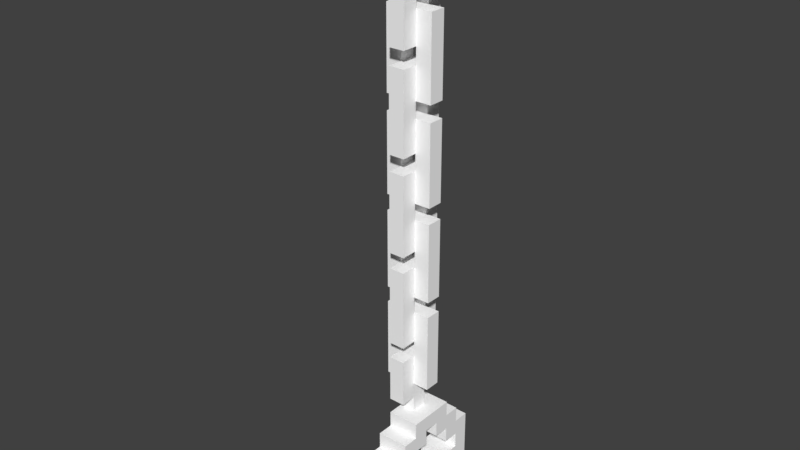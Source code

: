 # Source: Deco_IronHandCuff.blend  (saved by Blender 2.79.0; exported with 4.5.12 LTS)
import bpy
from mathutils import Matrix  # noqa: F401  (used for matrix-valued properties, if any)

bpy.ops.wm.read_factory_settings(use_empty=True)
scene = bpy.context.scene
scene.name = 'Scene'

# ---- collections
col_collection_1 = bpy.data.collections.new('Collection 1'); scene.collection.children.link(col_collection_1)

# ---- materials (node trees are filled in below, after node groups)
mat_palette = bpy.data.materials.new('palette')
mat_palette.alpha_threshold = 0.0
mat_palette.use_transparent_shadow = False
mat_palette.diffuse_color = (1.0, 1.0, 1.0, 1.0)
mat_palette.specular_color = (0.0, 0.0, 0.0)
mat_palette.roughness = 0.5
mat_palette.specular_intensity = 1.0

# ---- node groups
ng_auto_smooth = bpy.data.node_groups.new('Auto Smooth', 'GeometryNodeTree')
_s = ng_auto_smooth.interface.new_socket(name='Geometry', in_out='OUTPUT', socket_type='NodeSocketGeometry')
_s = ng_auto_smooth.interface.new_socket(name='Geometry', in_out='INPUT', socket_type='NodeSocketGeometry')
_s = ng_auto_smooth.interface.new_socket(name='Angle', in_out='INPUT', socket_type='NodeSocketFloat')
_s.subtype = 'ANGLE'
_s.min_value = 0.0
_s.max_value = 3.142
ng_auto_smooth.is_modifier = True
_N = ng_auto_smooth.nodes; _L = ng_auto_smooth.links
n0 = _N.new('NodeGroupOutput'); n0.name = 'Group Output'; n0.location = (480, -100)
n1 = _N.new('NodeGroupInput'); n1.name = 'Group Input'; n1.location = (-420, -300)
n2 = _N.new('NodeGroupInput'); n2.name = 'Group Input.001'; n2.location = (-60, -100)
n3 = _N.new('GeometryNodeSetShadeSmooth'); n3.name = 'Set Shade Smooth'; n3.location = (120, -100)
n3.domain = 'EDGE'
n4 = _N.new('GeometryNodeSetShadeSmooth'); n4.name = 'Set Shade Smooth.001'; n4.location = (300, -100)
n5 = _N.new('GeometryNodeInputMeshEdgeAngle'); n5.name = 'Edge Angle'; n5.location = (-420, -220)
n6 = _N.new('GeometryNodeInputEdgeSmooth'); n6.name = 'Is Edge Smooth'; n6.location = (-60, -160)
n7 = _N.new('GeometryNodeInputShadeSmooth'); n7.name = 'Is Face Smooth'; n7.location = (-240, -340)
n8 = _N.new('FunctionNodeBooleanMath'); n8.name = 'Boolean Math'; n8.location = (-60, -220)
n9 = _N.new('FunctionNodeCompare'); n9.name = 'Compare'; n9.location = (-240, -180)
n9.operation = 'LESS_EQUAL'
_L.new(n5.outputs[0], n9.inputs[0])
_L.new(n4.outputs[0], n0.inputs[0])
_L.new(n1.outputs[1], n9.inputs[1])
_L.new(n9.outputs[0], n8.inputs[0])
_L.new(n7.outputs[0], n8.inputs[1])
_L.new(n2.outputs[0], n3.inputs[0])
_L.new(n6.outputs[0], n3.inputs[1])
_L.new(n3.outputs[0], n4.inputs[0])
_L.new(n8.outputs[0], n3.inputs[2])
n0.is_active_output = True

# ---- material node trees

# ---- world
world_world = bpy.data.worlds.new('World'); scene.world = world_world
world_world.color = (0.05088, 0.05088, 0.05088)
world_world.use_sun_shadow = False
world_world.sun_shadow_jitter_overblur = 0.0
world_world.cycles.sampling_method = 'MANUAL'

# ---- meshes
me_deco_ironhandcuffs = bpy.data.meshes.new('Deco_IronHandcuffs')
me_deco_ironhandcuffs.from_pydata([(-0.4, 3.7, 0.1469), (-0.4, 3.6, 0.04695), (-0.4, 3.6, 0.1469), (-0.4, 3.7, 0.04695), (-0.4, 3.7, -0.05305), (-0.4, 3.6, -0.1531), (-0.4, 3.6, -0.05305), (-0.4, 3.7, -0.1531), (-0.2, 1.4, 0.04695), (-0.2, 0.9, -0.05305), (-0.2, 0.9, 0.04695), (-0.2, 1.4, -0.05305), (-0.2, 2.0, 0.04695), (-0.2, 1.5, -0.05305), (-0.2, 1.5, 0.04695), (-0.2, 2.0, -0.05305), (-0.2, 2.6, 0.04695), (-0.2, 2.1, -0.05305), (-0.2, 2.1, 0.04695), (-0.2, 2.6, -0.05305), (-0.2, 3.2, 0.04695), (-0.2, 2.7, -0.05305), (-0.2, 2.7, 0.04695), (-0.2, 3.2, -0.05305), (-0.2, 3.6, 0.04695), (-0.2, 3.3, -0.05305), (-0.2, 3.3, 0.04695), (-0.2, 3.6, -0.05305), (-0.2, 3.7, 0.04695), (-0.2, 3.7, -0.05305), (-0.2, 3.8, 0.04695), (-0.2, 3.8, -0.05305), (-0.1, 0.1, 0.1469), (-0.1, 7.649e-09, 0.04695), (-0.1, 7.649e-09, 0.1469), (-0.1, 0.1, -0.1531), (-0.1, 7.649e-09, -0.1531), (-0.1, 7.649e-09, -0.05305), (-0.1, 0.2, 0.2469), (-0.1, 0.1, 0.2469), (-0.1, 0.2, 0.1469), (-0.1, 0.2, 0.04695), (-0.1, 0.2, -0.05305), (-0.1, 0.1, -0.2531), (-0.1, 0.2, -0.1531), (-0.1, 0.2, -0.2531), (-0.1, 0.3, 0.2469), (-0.1, 0.2, 0.3469), (-0.1, 0.3, 0.1469), (-0.1, 0.3, -0.1531), (-0.1, 0.2, -0.3531), (-0.1, 0.3, -0.2531), (-0.1, 0.4, 0.2469), (-0.1, 0.4, -0.2531), (-0.1, 0.5, 0.3469), (-0.1, 0.4, 0.1469), (-0.1, 0.5, 0.2469), (-0.1, 0.5, 0.1469), (-0.1, 0.5, -0.1531), (-0.1, 0.4, -0.1531), (-0.1, 0.5, -0.2531), (-0.1, 0.5, -0.3531), (-0.1, 0.6, 0.2469), (-0.1, 0.5, 0.04695), (-0.1, 0.6, 0.1469), (-0.1, 0.6, 0.04695), (-0.1, 0.6, -0.05305), (-0.1, 0.5, -0.05305), (-0.1, 0.6, -0.1531), (-0.1, 0.6, -0.2531), (-0.1, 0.7, 0.1469), (-0.1, 0.7, 0.04695), (-0.1, 0.7, -0.05305), (-0.1, 0.7, -0.1531), (-0.1, 0.8, 0.04695), (-0.1, 0.8, -0.05305), (-0.1, 0.9, 0.04695), (-0.1, 0.8, 0.1469), (-0.1, 0.8, -0.1531), (-0.1, 0.9, -0.05305), (-0.1, 1.1, 0.1469), (-0.1, 1.1, 0.04695), (-0.1, 1.1, -0.05305), (-0.1, 1.1, -0.1531), (-0.1, 1.4, 0.04695), (-0.1, 1.2, 0.04695), (-0.1, 1.2, 0.1469), (-0.1, 1.4, -0.05305), (-0.1, 1.2, -0.1531), (-0.1, 1.2, -0.05305), (-0.1, 1.5, 0.04695), (-0.1, 1.5, -0.05305), (-0.1, 1.7, 0.1469), (-0.1, 1.7, 0.04695), (-0.1, 1.7, -0.05305), (-0.1, 1.7, -0.1531), (-0.1, 2.0, 0.04695), (-0.1, 1.8, 0.04695), (-0.1, 1.8, 0.1469), (-0.1, 2.0, -0.05305), (-0.1, 1.8, -0.1531), (-0.1, 1.8, -0.05305), (-0.1, 2.1, 0.04695), (-0.1, 2.1, -0.05305), (-0.1, 2.3, 0.1469), (-0.1, 2.3, 0.04695), (-0.1, 2.3, -0.05305), (-0.1, 2.3, -0.1531), (-0.1, 2.6, 0.04695), (-0.1, 2.4, 0.04695), (-0.1, 2.4, 0.1469), (-0.1, 2.6, -0.05305), (-0.1, 2.4, -0.1531), (-0.1, 2.4, -0.05305), (-0.1, 2.7, 0.04695), (-0.1, 2.7, -0.05305), (-0.1, 2.9, 0.1469), (-0.1, 2.9, 0.04695), (-0.1, 2.9, -0.05305), (-0.1, 2.9, -0.1531), (-0.1, 3.2, 0.04695), (-0.1, 3.0, 0.04695), (-0.1, 3.0, 0.1469), (-0.1, 3.2, -0.05305), (-0.1, 3.0, -0.1531), (-0.1, 3.0, -0.05305), (-0.1, 3.3, 0.04695), (-0.1, 3.3, -0.05305), (-0.1, 3.5, 0.1469), (-0.1, 3.5, 0.04695), (-0.1, 3.5, -0.05305), (-0.1, 3.5, -0.1531), (0.0, 1.2, 0.04695), (0.0, 1.1, -0.05305), (0.0, 1.1, 0.04695), (0.0, 1.2, -0.05305), (0.0, 1.8, 0.04695), (0.0, 1.7, -0.05305), (0.0, 1.7, 0.04695), (0.0, 1.8, -0.05305), (0.0, 2.4, 0.04695), (0.0, 2.3, -0.05305), (0.0, 2.3, 0.04695), (0.0, 2.4, -0.05305), (0.0, 3.0, 0.04695), (0.0, 2.9, -0.05305), (0.0, 2.9, 0.04695), (0.0, 3.0, -0.05305), (0.0, 3.6, 0.04695), (0.0, 3.5, -0.05305), (0.0, 3.5, 0.04695), (0.0, 3.6, -0.05305), (-0.1, 3.6, 0.04695), (-0.1, 3.6, -0.05305), (0.0, 0.7, 0.04695), (0.0, 0.7, -0.05305), (0.0, 0.8, 0.04695), (0.0, 0.8, -0.05305), (0.0, 0.8, 0.1469), (0.0, 0.9, 0.04695), (0.0, 0.8, -0.1531), (0.0, 0.9, -0.05305), (0.0, 1.1, 0.1469), (0.0, 1.1, -0.1531), (0.0, 1.2, 0.1469), (0.0, 1.4, 0.04695), (0.0, 1.2, -0.1531), (0.0, 1.4, -0.05305), (0.0, 1.5, 0.04695), (0.0, 1.5, -0.05305), (0.0, 1.7, 0.1469), (0.0, 1.7, -0.1531), (0.0, 1.8, 0.1469), (0.0, 2.0, 0.04695), (0.0, 1.8, -0.1531), (0.0, 2.0, -0.05305), (0.0, 2.1, 0.04695), (0.0, 2.1, -0.05305), (0.0, 2.3, 0.1469), (0.0, 2.3, -0.1531), (0.0, 2.4, 0.1469), (0.0, 2.6, 0.04695), (0.0, 2.4, -0.1531), (0.0, 2.6, -0.05305), (0.0, 2.7, 0.04695), (0.0, 2.7, -0.05305), (0.0, 2.9, 0.1469), (0.0, 2.9, -0.1531), (0.0, 3.0, 0.1469), (0.0, 3.2, 0.04695), (0.0, 3.0, -0.1531), (0.0, 3.2, -0.05305), (0.0, 3.3, 0.04695), (0.0, 3.3, -0.05305), (0.0, 3.5, 0.1469), (0.0, 3.5, -0.1531), (0.0, 3.6, 0.1469), (0.0, 3.7, 0.1469), (0.0, 3.7, 0.04695), (0.0, 3.6, -0.1531), (0.0, 3.7, -0.05305), (0.0, 3.7, -0.1531), (0.1, 7.649e-09, 0.1469), (0.1, 7.649e-09, 0.04695), (0.1, 0.1, 0.1469), (0.1, 7.649e-09, -0.05305), (0.1, 7.649e-09, -0.1531), (0.1, 0.1, -0.1531), (0.1, 0.1, 0.2469), (0.1, 0.2, 0.2469), (0.1, 0.2, 0.1469), (0.1, 0.2, 0.04695), (0.1, 0.1, -0.2531), (0.1, 0.2, -0.05305), (0.1, 0.2, -0.1531), (0.1, 0.2, -0.2531), (0.1, 0.2, 0.3469), (0.1, 0.3, 0.2469), (0.1, 0.3, 0.1469), (0.1, 0.2, -0.3531), (0.1, 0.3, -0.1531), (0.1, 0.3, -0.2531), (0.1, 0.4, 0.2469), (0.1, 0.4, -0.2531), (0.1, 0.4, 0.1469), (0.1, 0.5, 0.3469), (0.1, 0.5, 0.2469), (0.1, 0.5, 0.1469), (0.1, 0.4, -0.1531), (0.1, 0.5, -0.1531), (0.1, 0.5, -0.2531), (0.1, 0.5, -0.3531), (0.1, 0.5, 0.04695), (0.1, 0.6, 0.2469), (0.1, 0.6, 0.1469), (0.1, 0.6, 0.04695), (0.1, 0.5, -0.05305), (0.1, 0.6, -0.05305), (0.1, 0.6, -0.1531), (0.1, 0.6, -0.2531), (0.1, 0.7, 0.1469), (0.1, 0.7, -0.1531), (0.1, 0.9, 0.04695), (0.1, 0.9, -0.05305), (0.1, 1.4, 0.04695), (0.1, 1.4, -0.05305), (0.1, 1.5, 0.04695), (0.1, 1.5, -0.05305), (0.1, 2.0, 0.04695), (0.1, 2.0, -0.05305), (0.1, 2.1, 0.04695), (0.1, 2.1, -0.05305), (0.1, 2.6, 0.04695), (0.1, 2.6, -0.05305), (0.1, 2.7, 0.04695), (0.1, 2.7, -0.05305), (0.1, 3.2, 0.04695), (0.1, 3.2, -0.05305), (0.1, 3.3, 0.04695), (0.1, 3.3, -0.05305), (0.1, 3.8, 0.04695), (0.1, 3.8, -0.05305)], [], [(0, 1, 2), (3, 1, 0), (4, 5, 6), (7, 5, 4), (8, 9, 10), (11, 9, 8), (12, 13, 14), (15, 13, 12), (16, 17, 18), (19, 17, 16), (20, 21, 22), (23, 21, 20), (24, 25, 26), (27, 25, 24), (28, 27, 24), (29, 27, 28), (30, 29, 28), (31, 29, 30), (32, 33, 34), (35, 36, 37), (38, 32, 39), (40, 33, 32), (40, 32, 38), (41, 33, 40), (42, 43, 35), (42, 35, 37), (44, 43, 42), (45, 43, 44), (46, 38, 47), (46, 40, 38), (48, 40, 46), (49, 50, 45), (49, 45, 44), (51, 50, 49), (52, 46, 47), (53, 50, 51), (54, 55, 52), (54, 52, 47), (56, 55, 54), (57, 55, 56), (58, 53, 59), (60, 50, 53), (60, 53, 58), (61, 50, 60), (62, 63, 57), (62, 57, 56), (64, 63, 62), (65, 63, 64), (66, 58, 67), (66, 60, 58), (68, 60, 66), (69, 60, 68), (70, 65, 64), (70, 68, 66), (70, 66, 65), (71, 68, 70), (72, 68, 71), (73, 68, 72), (74, 72, 71), (75, 72, 74), (76, 74, 77), (76, 78, 75), (76, 75, 74), (79, 78, 76), (80, 76, 77), (81, 76, 80), (82, 78, 79), (83, 78, 82), (84, 85, 86), (87, 88, 89), (90, 84, 86), (91, 88, 87), (92, 90, 86), (93, 90, 92), (94, 88, 91), (95, 88, 94), (96, 97, 98), (99, 100, 101), (102, 96, 98), (103, 100, 99), (104, 102, 98), (105, 102, 104), (106, 100, 103), (107, 100, 106), (108, 109, 110), (111, 112, 113), (114, 108, 110), (115, 112, 111), (116, 114, 110), (117, 114, 116), (118, 112, 115), (119, 112, 118), (120, 121, 122), (123, 124, 125), (126, 120, 122), (127, 124, 123), (128, 126, 122), (129, 126, 128), (130, 124, 127), (131, 124, 130), (132, 133, 134), (135, 133, 132), (136, 137, 138), (139, 137, 136), (140, 141, 142), (143, 141, 140), (144, 145, 146), (147, 145, 144), (148, 149, 150), (151, 149, 148), (81, 82, 85), (85, 82, 89), (93, 94, 97), (97, 94, 101), (105, 106, 109), (109, 106, 113), (117, 118, 121), (121, 118, 125), (129, 130, 152), (152, 130, 153), (154, 155, 156), (156, 155, 157), (158, 156, 159), (157, 160, 159), (156, 157, 159), (159, 160, 161), (158, 159, 162), (162, 159, 134), (161, 160, 133), (133, 160, 163), (164, 132, 165), (135, 166, 167), (164, 165, 168), (167, 166, 169), (164, 168, 170), (170, 168, 138), (169, 166, 137), (137, 166, 171), (172, 136, 173), (139, 174, 175), (172, 173, 176), (175, 174, 177), (172, 176, 178), (178, 176, 142), (177, 174, 141), (141, 174, 179), (180, 140, 181), (143, 182, 183), (180, 181, 184), (183, 182, 185), (180, 184, 186), (186, 184, 146), (185, 182, 145), (145, 182, 187), (188, 144, 189), (147, 190, 191), (188, 189, 192), (191, 190, 193), (188, 192, 194), (194, 192, 150), (193, 190, 149), (149, 190, 195), (196, 148, 197), (197, 148, 198), (151, 199, 200), (200, 199, 201), (202, 203, 204), (205, 206, 207), (208, 204, 209), (204, 203, 210), (209, 204, 210), (210, 203, 211), (207, 212, 213), (205, 207, 213), (213, 212, 214), (214, 212, 215), (216, 209, 217), (209, 210, 217), (217, 210, 218), (215, 219, 220), (214, 215, 220), (220, 219, 221), (216, 217, 222), (221, 219, 223), (222, 224, 225), (216, 222, 225), (225, 224, 226), (226, 224, 227), (228, 223, 229), (223, 219, 230), (229, 223, 230), (230, 219, 231), (227, 232, 233), (226, 227, 233), (233, 232, 234), (234, 232, 235), (236, 229, 237), (229, 230, 237), (237, 230, 238), (238, 230, 239), (234, 235, 240), (237, 238, 240), (235, 237, 240), (240, 238, 241), (242, 243, 244), (244, 243, 245), (246, 247, 248), (248, 247, 249), (250, 251, 252), (252, 251, 253), (254, 255, 256), (256, 255, 257), (258, 259, 260), (260, 259, 261), (216, 54, 47), (225, 54, 216), (208, 38, 39), (209, 38, 208), (226, 62, 56), (233, 62, 226), (158, 80, 77), (162, 80, 158), (164, 92, 86), (170, 92, 164), (172, 104, 98), (178, 104, 172), (180, 116, 110), (186, 116, 180), (188, 128, 122), (194, 128, 188), (196, 0, 2), (197, 0, 196), (202, 32, 34), (204, 32, 202), (234, 70, 64), (240, 70, 234), (76, 8, 10), (81, 8, 76), (85, 8, 81), (84, 8, 85), (90, 12, 14), (93, 12, 90), (97, 12, 93), (96, 12, 97), (102, 16, 18), (105, 16, 102), (109, 16, 105), (108, 16, 109), (114, 20, 22), (117, 20, 114), (121, 20, 117), (120, 20, 121), (126, 24, 26), (129, 24, 126), (152, 24, 129), (154, 74, 71), (156, 74, 154), (198, 30, 28), (242, 134, 159), (242, 132, 134), (242, 165, 132), (244, 165, 242), (246, 138, 168), (246, 136, 138), (246, 173, 136), (248, 173, 246), (250, 142, 176), (250, 140, 142), (250, 181, 140), (252, 181, 250), (254, 189, 144), (254, 144, 146), (254, 146, 184), (256, 189, 254), (258, 148, 150), (258, 150, 192), (258, 198, 148), (260, 30, 198), (260, 198, 258), (27, 4, 6), (29, 4, 27), (167, 91, 87), (169, 91, 167), (175, 103, 99), (177, 103, 175), (183, 115, 111), (185, 115, 183), (191, 127, 123), (193, 127, 191), (205, 42, 37), (213, 42, 205), (236, 66, 67), (237, 66, 236), (214, 49, 44), (220, 49, 214), (228, 58, 59), (229, 58, 228), (221, 53, 51), (223, 53, 221), (46, 52, 217), (217, 52, 222), (40, 48, 210), (210, 48, 218), (55, 57, 224), (224, 57, 227), (1, 3, 24), (24, 3, 28), (84, 90, 165), (165, 90, 168), (96, 102, 173), (173, 102, 176), (108, 114, 181), (181, 114, 184), (120, 126, 189), (189, 126, 192), (33, 41, 203), (203, 41, 211), (63, 65, 232), (232, 65, 235), (9, 11, 79), (79, 11, 82), (82, 11, 89), (89, 11, 87), (13, 15, 91), (91, 15, 94), (94, 15, 101), (101, 15, 99), (17, 19, 103), (103, 19, 106), (106, 19, 113), (113, 19, 111), (21, 23, 115), (115, 23, 118), (118, 23, 125), (125, 23, 123), (25, 27, 127), (127, 27, 130), (130, 27, 153), (72, 75, 155), (155, 75, 157), (29, 31, 200), (161, 133, 243), (133, 135, 243), (135, 167, 243), (243, 167, 245), (169, 137, 247), (137, 139, 247), (139, 175, 247), (247, 175, 249), (177, 141, 251), (141, 143, 251), (143, 183, 251), (251, 183, 253), (147, 191, 255), (145, 147, 255), (185, 145, 255), (255, 191, 257), (149, 151, 259), (193, 149, 259), (151, 200, 259), (200, 31, 261), (259, 200, 261), (78, 83, 160), (160, 83, 163), (88, 95, 166), (166, 95, 171), (100, 107, 174), (174, 107, 179), (112, 119, 182), (182, 119, 187), (124, 131, 190), (190, 131, 195), (5, 7, 199), (199, 7, 201), (36, 35, 206), (206, 35, 207), (68, 73, 238), (238, 73, 241), (43, 45, 212), (212, 45, 215), (60, 69, 230), (230, 69, 239), (50, 61, 219), (219, 61, 231), (33, 202, 34), (203, 202, 33), (36, 205, 37), (206, 205, 36), (32, 208, 39), (204, 208, 32), (43, 207, 35), (212, 207, 43), (38, 216, 47), (209, 216, 38), (50, 215, 45), (219, 215, 50), (55, 222, 52), (224, 222, 55), (53, 228, 59), (223, 228, 53), (63, 227, 57), (232, 227, 63), (58, 236, 67), (229, 236, 58), (66, 235, 65), (237, 235, 66), (74, 158, 77), (156, 158, 74), (78, 157, 75), (160, 157, 78), (9, 76, 10), (79, 76, 9), (161, 242, 159), (243, 242, 161), (85, 164, 86), (132, 164, 85), (89, 132, 85), (135, 132, 89), (88, 135, 89), (166, 135, 88), (13, 90, 14), (13, 246, 168), (13, 168, 90), (91, 246, 13), (169, 246, 91), (247, 246, 169), (97, 172, 98), (136, 172, 97), (101, 136, 97), (139, 136, 101), (100, 139, 101), (174, 139, 100), (17, 102, 18), (17, 250, 176), (17, 176, 102), (103, 250, 17), (177, 250, 103), (251, 250, 177), (109, 180, 110), (140, 180, 109), (113, 140, 109), (143, 140, 113), (112, 143, 113), (182, 143, 112), (21, 114, 22), (21, 254, 184), (21, 184, 114), (115, 254, 21), (185, 254, 115), (255, 254, 185), (121, 188, 122), (144, 188, 121), (125, 144, 121), (147, 144, 125), (124, 147, 125), (190, 147, 124), (25, 126, 26), (25, 258, 192), (25, 192, 126), (127, 258, 25), (193, 258, 127), (259, 258, 193), (1, 196, 2), (24, 196, 1), (152, 196, 24), (148, 196, 152), (153, 148, 152), (151, 148, 153), (5, 27, 6), (5, 153, 27), (5, 151, 153), (199, 151, 5), (40, 210, 41), (41, 210, 211), (42, 213, 44), (44, 213, 214), (46, 217, 48), (48, 217, 218), (49, 220, 51), (51, 220, 221), (54, 225, 56), (56, 225, 226), (60, 230, 61), (61, 230, 231), (62, 233, 64), (64, 233, 234), (68, 238, 69), (69, 238, 239), (70, 240, 71), (71, 240, 154), (154, 240, 155), (72, 155, 73), (155, 240, 241), (73, 155, 241), (80, 162, 81), (81, 162, 134), (81, 134, 82), (82, 134, 133), (82, 133, 83), (83, 133, 163), (8, 84, 11), (165, 244, 11), (84, 165, 11), (11, 244, 87), (87, 244, 167), (167, 244, 245), (92, 170, 93), (93, 170, 138), (93, 138, 94), (94, 138, 137), (94, 137, 95), (95, 137, 171), (12, 96, 15), (173, 248, 15), (96, 173, 15), (15, 248, 99), (99, 248, 175), (175, 248, 249), (104, 178, 105), (105, 178, 142), (105, 142, 106), (106, 142, 141), (106, 141, 107), (107, 141, 179), (16, 108, 19), (181, 252, 19), (108, 181, 19), (19, 252, 111), (111, 252, 183), (183, 252, 253), (116, 186, 117), (117, 186, 146), (117, 146, 118), (118, 146, 145), (118, 145, 119), (119, 145, 187), (20, 120, 23), (189, 256, 23), (120, 189, 23), (23, 256, 123), (123, 256, 191), (191, 256, 257), (128, 194, 129), (129, 194, 150), (129, 150, 130), (130, 150, 149), (130, 149, 131), (131, 149, 195), (0, 197, 3), (3, 197, 28), (28, 197, 198), (4, 29, 7), (29, 200, 7), (7, 200, 201), (30, 260, 31), (31, 260, 261)])
me_deco_ironhandcuffs.polygons.foreach_set('use_smooth', [True] * 556)
_uv = me_deco_ironhandcuffs.uv_layers.new(name='UVMap')
_uv.uv.foreach_set('vector', [0.8965, 0.5, 0.8965, 0.5, 0.8965, 0.5, 0.8965, 0.5, 0.8965, 0.5, 0.8965, 0.5, 0.8965, 0.5, 0.8965, 0.5, 0.8965, 0.5, 0.8965, 0.5, 0.8965, 0.5, 0.8965, 0.5, 0.8887, 0.5, 0.8887, 0.5, 0.8887, 0.5, 0.8887, 0.5, 0.8887, 0.5, 0.8887, 0.5, 0.8887, 0.5, 0.8887, 0.5, 0.8887, 0.5, 0.8887, 0.5, 0.8887, 0.5, 0.8887, 0.5, 0.8887, 0.5, 0.8887, 0.5, 0.8887, 0.5, 0.8887, 0.5, 0.8887, 0.5, 0.8887, 0.5, 0.8887, 0.5, 0.8887, 0.5, 0.8887, 0.5, 0.8887, 0.5, 0.8887, 0.5, 0.8887, 0.5, 0.8887, 0.5, 0.8887, 0.5, 0.8887, 0.5, 0.8887, 0.5, 0.8887, 0.5, 0.8887, 0.5, 0.8887, 0.5, 0.8887, 0.5, 0.8887, 0.5, 0.8887, 0.5, 0.8887, 0.5, 0.8887, 0.5, 0.8887, 0.5, 0.8887, 0.5, 0.8887, 0.5, 0.8887, 0.5, 0.8887, 0.5, 0.8887, 0.5, 0.9316, 0.5, 0.9316, 0.5, 0.9316, 0.5, 0.9316, 0.5, 0.9316, 0.5, 0.9316, 0.5, 0.9316, 0.5, 0.9316, 0.5, 0.9316, 0.5, 0.9316, 0.5, 0.9316, 0.5, 0.9316, 0.5, 0.9316, 0.5, 0.9316, 0.5, 0.9316, 0.5, 0.9316, 0.5, 0.9316, 0.5, 0.9316, 0.5, 0.9316, 0.5, 0.9316, 0.5, 0.9316, 0.5, 0.9316, 0.5, 0.9316, 0.5, 0.9316, 0.5, 0.9316, 0.5, 0.9316, 0.5, 0.9316, 0.5, 0.9316, 0.5, 0.9316, 0.5, 0.9316, 0.5, 0.9316, 0.5, 0.9316, 0.5, 0.9316, 0.5, 0.9316, 0.5, 0.9316, 0.5, 0.9316, 0.5, 0.9316, 0.5, 0.9316, 0.5, 0.9316, 0.5, 0.9316, 0.5, 0.9316, 0.5, 0.9316, 0.5, 0.9316, 0.5, 0.9316, 0.5, 0.9316, 0.5, 0.9316, 0.5, 0.9316, 0.5, 0.9316, 0.5, 0.9316, 0.5, 0.9316, 0.5, 0.9316, 0.5, 0.9316, 0.5, 0.9316, 0.5, 0.9316, 0.5, 0.9316, 0.5, 0.9316, 0.5, 0.9316, 0.5, 0.9316, 0.5, 0.9316, 0.5, 0.9316, 0.5, 0.9316, 0.5, 0.9316, 0.5, 0.9316, 0.5, 0.9316, 0.5, 0.9316, 0.5, 0.9316, 0.5, 0.9316, 0.5, 0.9316, 0.5, 0.9316, 0.5, 0.9316, 0.5, 0.9316, 0.5, 0.9316, 0.5, 0.9316, 0.5, 0.9316, 0.5, 0.9316, 0.5, 0.9316, 0.5, 0.9316, 0.5, 0.9316, 0.5, 0.9316, 0.5, 0.9316, 0.5, 0.9316, 0.5, 0.9316, 0.5, 0.9316, 0.5, 0.9316, 0.5, 0.9316, 0.5, 0.9316, 0.5, 0.9316, 0.5, 0.9316, 0.5, 0.9316, 0.5, 0.9316, 0.5, 0.9316, 0.5, 0.9316, 0.5, 0.9316, 0.5, 0.9316, 0.5, 0.9316, 0.5, 0.9316, 0.5, 0.9316, 0.5, 0.9316, 0.5, 0.9316, 0.5, 0.9316, 0.5, 0.9316, 0.5, 0.9316, 0.5, 0.9316, 0.5, 0.9316, 0.5, 0.9316, 0.5, 0.9316, 0.5, 0.9316, 0.5, 0.9316, 0.5, 0.9316, 0.5, 0.9316, 0.5, 0.9316, 0.5, 0.9316, 0.5, 0.9316, 0.5, 0.9316, 0.5, 0.9316, 0.5, 0.9316, 0.5, 0.9316, 0.5, 0.9316, 0.5, 0.9316, 0.5, 0.9316, 0.5, 0.9668, 0.5, 0.9668, 0.5, 0.9668, 0.5, 0.9668, 0.5, 0.9668, 0.5, 0.9668, 0.5, 0.8965, 0.5, 0.8965, 0.5, 0.8965, 0.5, 0.8965, 0.5, 0.8965, 0.5, 0.8965, 0.5, 0.8965, 0.5, 0.8965, 0.5, 0.8965, 0.5, 0.8965, 0.5, 0.8965, 0.5, 0.8965, 0.5, 0.8965, 0.5, 0.8965, 0.5, 0.8965, 0.5, 0.8965, 0.5, 0.8965, 0.5, 0.8965, 0.5, 0.8965, 0.5, 0.8965, 0.5, 0.8965, 0.5, 0.8965, 0.5, 0.8965, 0.5, 0.8965, 0.5, 0.8965, 0.5, 0.8965, 0.5, 0.8965, 0.5, 0.8965, 0.5, 0.8965, 0.5, 0.8965, 0.5, 0.8965, 0.5, 0.8965, 0.5, 0.8965, 0.5, 0.8965, 0.5, 0.8965, 0.5, 0.8965, 0.5, 0.8965, 0.5, 0.8965, 0.5, 0.8965, 0.5, 0.8965, 0.5, 0.8965, 0.5, 0.8965, 0.5, 0.8965, 0.5, 0.8965, 0.5, 0.8965, 0.5, 0.8965, 0.5, 0.8965, 0.5, 0.8965, 0.5, 0.8965, 0.5, 0.8965, 0.5, 0.8965, 0.5, 0.8965, 0.5, 0.8965, 0.5, 0.8965, 0.5, 0.8965, 0.5, 0.8965, 0.5, 0.8965, 0.5, 0.8965, 0.5, 0.8965, 0.5, 0.8965, 0.5, 0.8965, 0.5, 0.8965, 0.5, 0.8965, 0.5, 0.8965, 0.5, 0.8965, 0.5, 0.8965, 0.5, 0.8965, 0.5, 0.8965, 0.5, 0.8965, 0.5, 0.8965, 0.5, 0.8965, 0.5, 0.8965, 0.5, 0.8965, 0.5, 0.8965, 0.5, 0.8965, 0.5, 0.8965, 0.5, 0.8965, 0.5, 0.8965, 0.5, 0.8965, 0.5, 0.8965, 0.5, 0.8965, 0.5, 0.8965, 0.5, 0.8965, 0.5, 0.8965, 0.5, 0.8965, 0.5, 0.8965, 0.5, 0.8965, 0.5, 0.8965, 0.5, 0.8965, 0.5, 0.8965, 0.5, 0.8965, 0.5, 0.8965, 0.5, 0.8965, 0.5, 0.8965, 0.5, 0.8965, 0.5, 0.8965, 0.5, 0.8965, 0.5, 0.8965, 0.5, 0.8965, 0.5, 0.8965, 0.5, 0.8965, 0.5, 0.8965, 0.5, 0.8965, 0.5, 0.8965, 0.5, 0.8965, 0.5, 0.8965, 0.5, 0.8965, 0.5, 0.8965, 0.5, 0.8965, 0.5, 0.8965, 0.5, 0.8965, 0.5, 0.8965, 0.5, 0.8965, 0.5, 0.8965, 0.5, 0.8965, 0.5, 0.8965, 0.5, 0.8965, 0.5, 0.8965, 0.5, 0.8965, 0.5, 0.8965, 0.5, 0.8887, 0.5, 0.8887, 0.5, 0.8887, 0.5, 0.8887, 0.5, 0.8887, 0.5, 0.8887, 0.5, 0.8887, 0.5, 0.8887, 0.5, 0.8887, 0.5, 0.8887, 0.5, 0.8887, 0.5, 0.8887, 0.5, 0.8887, 0.5, 0.8887, 0.5, 0.8887, 0.5, 0.8887, 0.5, 0.8887, 0.5, 0.8887, 0.5, 0.8887, 0.5, 0.8887, 0.5, 0.8887, 0.5, 0.8887, 0.5, 0.8887, 0.5, 0.8887, 0.5, 0.8887, 0.5, 0.8887, 0.5, 0.8887, 0.5, 0.8887, 0.5, 0.8887, 0.5, 0.8887, 0.5, 0.8887, 0.5, 0.8887, 0.5, 0.8887, 0.5, 0.8887, 0.5, 0.8887, 0.5, 0.8887, 0.5, 0.8887, 0.5, 0.8887, 0.5, 0.8887, 0.5, 0.8887, 0.5, 0.8887, 0.5, 0.8887, 0.5, 0.8887, 0.5, 0.8887, 0.5, 0.8887, 0.5, 0.8887, 0.5, 0.8887, 0.5, 0.8887, 0.5, 0.8887, 0.5, 0.8887, 0.5, 0.8887, 0.5, 0.8887, 0.5, 0.8887, 0.5, 0.8887, 0.5, 0.8887, 0.5, 0.8887, 0.5, 0.8887, 0.5, 0.8887, 0.5, 0.8887, 0.5, 0.8887, 0.5, 0.9668, 0.5, 0.9668, 0.5, 0.9668, 0.5, 0.9668, 0.5, 0.9668, 0.5, 0.9668, 0.5, 0.8965, 0.5, 0.8965, 0.5, 0.8965, 0.5, 0.8965, 0.5, 0.8965, 0.5, 0.8965, 0.5, 0.8965, 0.5, 0.8965, 0.5, 0.8965, 0.5, 0.8965, 0.5, 0.8965, 0.5, 0.8965, 0.5, 0.8965, 0.5, 0.8965, 0.5, 0.8965, 0.5, 0.8965, 0.5, 0.8965, 0.5, 0.8965, 0.5, 0.8965, 0.5, 0.8965, 0.5, 0.8965, 0.5, 0.8965, 0.5, 0.8965, 0.5, 0.8965, 0.5, 0.8965, 0.5, 0.8965, 0.5, 0.8965, 0.5, 0.8965, 0.5, 0.8965, 0.5, 0.8965, 0.5, 0.8965, 0.5, 0.8965, 0.5, 0.8965, 0.5, 0.8965, 0.5, 0.8965, 0.5, 0.8965, 0.5, 0.8965, 0.5, 0.8965, 0.5, 0.8965, 0.5, 0.8965, 0.5, 0.8965, 0.5, 0.8965, 0.5, 0.8965, 0.5, 0.8965, 0.5, 0.8965, 0.5, 0.8965, 0.5, 0.8965, 0.5, 0.8965, 0.5, 0.8965, 0.5, 0.8965, 0.5, 0.8965, 0.5, 0.8965, 0.5, 0.8965, 0.5, 0.8965, 0.5, 0.8965, 0.5, 0.8965, 0.5, 0.8965, 0.5, 0.8965, 0.5, 0.8965, 0.5, 0.8965, 0.5, 0.8965, 0.5, 0.8965, 0.5, 0.8965, 0.5, 0.8965, 0.5, 0.8965, 0.5, 0.8965, 0.5, 0.8965, 0.5, 0.8965, 0.5, 0.8965, 0.5, 0.8965, 0.5, 0.8965, 0.5, 0.8965, 0.5, 0.8965, 0.5, 0.8965, 0.5, 0.8965, 0.5, 0.8965, 0.5, 0.8965, 0.5, 0.8965, 0.5, 0.8965, 0.5, 0.8965, 0.5, 0.8965, 0.5, 0.8965, 0.5, 0.8965, 0.5, 0.8965, 0.5, 0.8965, 0.5, 0.8965, 0.5, 0.8965, 0.5, 0.8965, 0.5, 0.8965, 0.5, 0.8965, 0.5, 0.8965, 0.5, 0.8965, 0.5, 0.8965, 0.5, 0.8965, 0.5, 0.8965, 0.5, 0.8965, 0.5, 0.8965, 0.5, 0.8965, 0.5, 0.8965, 0.5, 0.8965, 0.5, 0.8965, 0.5, 0.8965, 0.5, 0.8965, 0.5, 0.8965, 0.5, 0.8965, 0.5, 0.8965, 0.5, 0.8965, 0.5, 0.8965, 0.5, 0.8965, 0.5, 0.8965, 0.5, 0.8965, 0.5, 0.8965, 0.5, 0.8965, 0.5, 0.8965, 0.5, 0.8965, 0.5, 0.8965, 0.5, 0.8965, 0.5, 0.8965, 0.5, 0.8965, 0.5, 0.8965, 0.5, 0.8965, 0.5, 0.8965, 0.5, 0.8965, 0.5, 0.8965, 0.5, 0.8965, 0.5, 0.8965, 0.5, 0.8965, 0.5, 0.8965, 0.5, 0.8965, 0.5, 0.8965, 0.5, 0.8965, 0.5, 0.8965, 0.5, 0.9316, 0.5, 0.9316, 0.5, 0.9316, 0.5, 0.9316, 0.5, 0.9316, 0.5, 0.9316, 0.5, 0.9316, 0.5, 0.9316, 0.5, 0.9316, 0.5, 0.9316, 0.5, 0.9316, 0.5, 0.9316, 0.5, 0.9316, 0.5, 0.9316, 0.5, 0.9316, 0.5, 0.9316, 0.5, 0.9316, 0.5, 0.9316, 0.5, 0.9316, 0.5, 0.9316, 0.5, 0.9316, 0.5, 0.9316, 0.5, 0.9316, 0.5, 0.9316, 0.5, 0.9316, 0.5, 0.9316, 0.5, 0.9316, 0.5, 0.9316, 0.5, 0.9316, 0.5, 0.9316, 0.5, 0.9316, 0.5, 0.9316, 0.5, 0.9316, 0.5, 0.9316, 0.5, 0.9316, 0.5, 0.9316, 0.5, 0.9316, 0.5, 0.9316, 0.5, 0.9316, 0.5, 0.9316, 0.5, 0.9316, 0.5, 0.9316, 0.5, 0.9316, 0.5, 0.9316, 0.5, 0.9316, 0.5, 0.9316, 0.5, 0.9316, 0.5, 0.9316, 0.5, 0.9316, 0.5, 0.9316, 0.5, 0.9316, 0.5, 0.9316, 0.5, 0.9316, 0.5, 0.9316, 0.5, 0.9316, 0.5, 0.9316, 0.5, 0.9316, 0.5, 0.9316, 0.5, 0.9316, 0.5, 0.9316, 0.5, 0.9316, 0.5, 0.9316, 0.5, 0.9316, 0.5, 0.9316, 0.5, 0.9316, 0.5, 0.9316, 0.5, 0.9316, 0.5, 0.9316, 0.5, 0.9316, 0.5, 0.9316, 0.5, 0.9316, 0.5, 0.9316, 0.5, 0.9316, 0.5, 0.9316, 0.5, 0.9316, 0.5, 0.9316, 0.5, 0.9316, 0.5, 0.9316, 0.5, 0.9316, 0.5, 0.9316, 0.5, 0.9316, 0.5, 0.9316, 0.5, 0.9316, 0.5, 0.9316, 0.5, 0.9316, 0.5, 0.9316, 0.5, 0.9316, 0.5, 0.9316, 0.5, 0.9316, 0.5, 0.9316, 0.5, 0.9316, 0.5, 0.9316, 0.5, 0.9316, 0.5, 0.9316, 0.5, 0.9316, 0.5, 0.9316, 0.5, 0.9316, 0.5, 0.9316, 0.5, 0.9316, 0.5, 0.9316, 0.5, 0.9316, 0.5, 0.9316, 0.5, 0.9316, 0.5, 0.9316, 0.5, 0.9316, 0.5, 0.9316, 0.5, 0.9316, 0.5, 0.9316, 0.5, 0.9316, 0.5, 0.9316, 0.5, 0.9316, 0.5, 0.9316, 0.5, 0.9316, 0.5, 0.9316, 0.5, 0.8887, 0.5, 0.8887, 0.5, 0.8887, 0.5, 0.8887, 0.5, 0.8887, 0.5, 0.8887, 0.5, 0.8887, 0.5, 0.8887, 0.5, 0.8887, 0.5, 0.8887, 0.5, 0.8887, 0.5, 0.8887, 0.5, 0.8887, 0.5, 0.8887, 0.5, 0.8887, 0.5, 0.8887, 0.5, 0.8887, 0.5, 0.8887, 0.5, 0.8887, 0.5, 0.8887, 0.5, 0.8887, 0.5, 0.8887, 0.5, 0.8887, 0.5, 0.8887, 0.5, 0.8887, 0.5, 0.8887, 0.5, 0.8887, 0.5, 0.8887, 0.5, 0.8887, 0.5, 0.8887, 0.5, 0.9316, 0.5, 0.9316, 0.5, 0.9316, 0.5, 0.9316, 0.5, 0.9316, 0.5, 0.9316, 0.5, 0.9316, 0.5, 0.9316, 0.5, 0.9316, 0.5, 0.9316, 0.5, 0.9316, 0.5, 0.9316, 0.5, 0.9316, 0.5, 0.9316, 0.5, 0.9316, 0.5, 0.9316, 0.5, 0.9316, 0.5, 0.9316, 0.5, 0.8965, 0.5, 0.8965, 0.5, 0.8965, 0.5, 0.8965, 0.5, 0.8965, 0.5, 0.8965, 0.5, 0.8965, 0.5, 0.8965, 0.5, 0.8965, 0.5, 0.8965, 0.5, 0.8965, 0.5, 0.8965, 0.5, 0.8965, 0.5, 0.8965, 0.5, 0.8965, 0.5, 0.8965, 0.5, 0.8965, 0.5, 0.8965, 0.5, 0.8965, 0.5, 0.8965, 0.5, 0.8965, 0.5, 0.8965, 0.5, 0.8965, 0.5, 0.8965, 0.5, 0.8965, 0.5, 0.8965, 0.5, 0.8965, 0.5, 0.8965, 0.5, 0.8965, 0.5, 0.8965, 0.5, 0.8965, 0.5, 0.8965, 0.5, 0.8965, 0.5, 0.8965, 0.5, 0.8965, 0.5, 0.8965, 0.5, 0.9316, 0.5, 0.9316, 0.5, 0.9316, 0.5, 0.9316, 0.5, 0.9316, 0.5, 0.9316, 0.5, 0.9316, 0.5, 0.9316, 0.5, 0.9316, 0.5, 0.9316, 0.5, 0.9316, 0.5, 0.9316, 0.5, 0.8887, 0.5, 0.8887, 0.5, 0.8887, 0.5, 0.8887, 0.5, 0.8887, 0.5, 0.8887, 0.5, 0.8887, 0.5, 0.8887, 0.5, 0.8887, 0.5, 0.8887, 0.5, 0.8887, 0.5, 0.8887, 0.5, 0.8887, 0.5, 0.8887, 0.5, 0.8887, 0.5, 0.8887, 0.5, 0.8887, 0.5, 0.8887, 0.5, 0.8887, 0.5, 0.8887, 0.5, 0.8887, 0.5, 0.8887, 0.5, 0.8887, 0.5, 0.8887, 0.5, 0.8887, 0.5, 0.8887, 0.5, 0.8887, 0.5, 0.8887, 0.5, 0.8887, 0.5, 0.8887, 0.5, 0.8887, 0.5, 0.8887, 0.5, 0.8887, 0.5, 0.8887, 0.5, 0.8887, 0.5, 0.8887, 0.5, 0.8887, 0.5, 0.8887, 0.5, 0.8887, 0.5, 0.8887, 0.5, 0.8887, 0.5, 0.8887, 0.5, 0.8887, 0.5, 0.8887, 0.5, 0.8887, 0.5, 0.8887, 0.5, 0.8887, 0.5, 0.8887, 0.5, 0.8887, 0.5, 0.8887, 0.5, 0.8887, 0.5, 0.8887, 0.5, 0.8887, 0.5, 0.8887, 0.5, 0.8887, 0.5, 0.8887, 0.5, 0.8887, 0.5, 0.9668, 0.5, 0.9668, 0.5, 0.9668, 0.5, 0.9668, 0.5, 0.9668, 0.5, 0.9668, 0.5, 0.8887, 0.5, 0.8887, 0.5, 0.8887, 0.5, 0.8887, 0.5, 0.8887, 0.5, 0.8887, 0.5, 0.8887, 0.5, 0.8887, 0.5, 0.8887, 0.5, 0.8887, 0.5, 0.8887, 0.5, 0.8887, 0.5, 0.8887, 0.5, 0.8887, 0.5, 0.8887, 0.5, 0.8887, 0.5, 0.8887, 0.5, 0.8887, 0.5, 0.8887, 0.5, 0.8887, 0.5, 0.8887, 0.5, 0.8887, 0.5, 0.8887, 0.5, 0.8887, 0.5, 0.8887, 0.5, 0.8887, 0.5, 0.8887, 0.5, 0.8887, 0.5, 0.8887, 0.5, 0.8887, 0.5, 0.8887, 0.5, 0.8887, 0.5, 0.8887, 0.5, 0.8887, 0.5, 0.8887, 0.5, 0.8887, 0.5, 0.8887, 0.5, 0.8887, 0.5, 0.8887, 0.5, 0.8887, 0.5, 0.8887, 0.5, 0.8887, 0.5, 0.8887, 0.5, 0.8887, 0.5, 0.8887, 0.5, 0.8887, 0.5, 0.8887, 0.5, 0.8887, 0.5, 0.8887, 0.5, 0.8887, 0.5, 0.8887, 0.5, 0.8887, 0.5, 0.8887, 0.5, 0.8887, 0.5, 0.8887, 0.5, 0.8887, 0.5, 0.8887, 0.5, 0.8887, 0.5, 0.8887, 0.5, 0.8887, 0.5, 0.8887, 0.5, 0.8887, 0.5, 0.8887, 0.5, 0.8887, 0.5, 0.8887, 0.5, 0.8887, 0.5, 0.8965, 0.5, 0.8965, 0.5, 0.8965, 0.5, 0.8965, 0.5, 0.8965, 0.5, 0.8965, 0.5, 0.8965, 0.5, 0.8965, 0.5, 0.8965, 0.5, 0.8965, 0.5, 0.8965, 0.5, 0.8965, 0.5, 0.8965, 0.5, 0.8965, 0.5, 0.8965, 0.5, 0.8965, 0.5, 0.8965, 0.5, 0.8965, 0.5, 0.8965, 0.5, 0.8965, 0.5, 0.8965, 0.5, 0.8965, 0.5, 0.8965, 0.5, 0.8965, 0.5, 0.8965, 0.5, 0.8965, 0.5, 0.8965, 0.5, 0.8965, 0.5, 0.8965, 0.5, 0.8965, 0.5, 0.9316, 0.5, 0.9316, 0.5, 0.9316, 0.5, 0.9316, 0.5, 0.9316, 0.5, 0.9316, 0.5, 0.9316, 0.5, 0.9316, 0.5, 0.9316, 0.5, 0.9316, 0.5, 0.9316, 0.5, 0.9316, 0.5, 0.9316, 0.5, 0.9316, 0.5, 0.9316, 0.5, 0.9316, 0.5, 0.9316, 0.5, 0.9316, 0.5, 0.9316, 0.5, 0.9316, 0.5, 0.9316, 0.5, 0.9316, 0.5, 0.9316, 0.5, 0.9316, 0.5, 0.9316, 0.5, 0.9316, 0.5, 0.9316, 0.5, 0.9316, 0.5, 0.9316, 0.5, 0.9316, 0.5, 0.9316, 0.5, 0.9316, 0.5, 0.9316, 0.5, 0.9316, 0.5, 0.9316, 0.5, 0.9316, 0.5, 0.9316, 0.5, 0.9316, 0.5, 0.9316, 0.5, 0.9316, 0.5, 0.9316, 0.5, 0.9316, 0.5, 0.9316, 0.5, 0.9316, 0.5, 0.9316, 0.5, 0.9316, 0.5, 0.9316, 0.5, 0.9316, 0.5, 0.8965, 0.5, 0.8965, 0.5, 0.8965, 0.5, 0.8965, 0.5, 0.8965, 0.5, 0.8965, 0.5, 0.8965, 0.5, 0.8965, 0.5, 0.8965, 0.5, 0.8965, 0.5, 0.8965, 0.5, 0.8965, 0.5, 0.8965, 0.5, 0.8965, 0.5, 0.8965, 0.5, 0.8965, 0.5, 0.8965, 0.5, 0.8965, 0.5, 0.8965, 0.5, 0.8965, 0.5, 0.8965, 0.5, 0.8965, 0.5, 0.8965, 0.5, 0.8965, 0.5, 0.8965, 0.5, 0.8965, 0.5, 0.8965, 0.5, 0.8965, 0.5, 0.8965, 0.5, 0.8965, 0.5, 0.9316, 0.5, 0.9316, 0.5, 0.9316, 0.5, 0.9316, 0.5, 0.9316, 0.5, 0.9316, 0.5, 0.9316, 0.5, 0.9316, 0.5, 0.9316, 0.5, 0.9316, 0.5, 0.9316, 0.5, 0.9316, 0.5, 0.8887, 0.5, 0.8887, 0.5, 0.8887, 0.5, 0.8887, 0.5, 0.8887, 0.5, 0.8887, 0.5, 0.8887, 0.5, 0.8887, 0.5, 0.8887, 0.5, 0.8887, 0.5, 0.8887, 0.5, 0.8887, 0.5, 0.8887, 0.5, 0.8887, 0.5, 0.8887, 0.5, 0.8887, 0.5, 0.8887, 0.5, 0.8887, 0.5, 0.8887, 0.5, 0.8887, 0.5, 0.8887, 0.5, 0.8887, 0.5, 0.8887, 0.5, 0.8887, 0.5, 0.8887, 0.5, 0.8887, 0.5, 0.8887, 0.5, 0.8887, 0.5, 0.8887, 0.5, 0.8887, 0.5, 0.8887, 0.5, 0.8887, 0.5, 0.8887, 0.5, 0.8887, 0.5, 0.8887, 0.5, 0.8887, 0.5, 0.8887, 0.5, 0.8887, 0.5, 0.8887, 0.5, 0.8887, 0.5, 0.8887, 0.5, 0.8887, 0.5, 0.8887, 0.5, 0.8887, 0.5, 0.8887, 0.5, 0.8887, 0.5, 0.8887, 0.5, 0.8887, 0.5, 0.8887, 0.5, 0.8887, 0.5, 0.8887, 0.5, 0.8887, 0.5, 0.8887, 0.5, 0.8887, 0.5, 0.8887, 0.5, 0.8887, 0.5, 0.8887, 0.5, 0.9668, 0.5, 0.9668, 0.5, 0.9668, 0.5, 0.9668, 0.5, 0.9668, 0.5, 0.9668, 0.5, 0.8887, 0.5, 0.8887, 0.5, 0.8887, 0.5, 0.8887, 0.5, 0.8887, 0.5, 0.8887, 0.5, 0.8887, 0.5, 0.8887, 0.5, 0.8887, 0.5, 0.8887, 0.5, 0.8887, 0.5, 0.8887, 0.5, 0.8887, 0.5, 0.8887, 0.5, 0.8887, 0.5, 0.8887, 0.5, 0.8887, 0.5, 0.8887, 0.5, 0.8887, 0.5, 0.8887, 0.5, 0.8887, 0.5, 0.8887, 0.5, 0.8887, 0.5, 0.8887, 0.5, 0.8887, 0.5, 0.8887, 0.5, 0.8887, 0.5, 0.8887, 0.5, 0.8887, 0.5, 0.8887, 0.5, 0.8887, 0.5, 0.8887, 0.5, 0.8887, 0.5, 0.8887, 0.5, 0.8887, 0.5, 0.8887, 0.5, 0.8887, 0.5, 0.8887, 0.5, 0.8887, 0.5, 0.8887, 0.5, 0.8887, 0.5, 0.8887, 0.5, 0.8887, 0.5, 0.8887, 0.5, 0.8887, 0.5, 0.8887, 0.5, 0.8887, 0.5, 0.8887, 0.5, 0.8887, 0.5, 0.8887, 0.5, 0.8887, 0.5, 0.8887, 0.5, 0.8887, 0.5, 0.8887, 0.5, 0.8887, 0.5, 0.8887, 0.5, 0.8887, 0.5, 0.8887, 0.5, 0.8887, 0.5, 0.8887, 0.5, 0.8887, 0.5, 0.8887, 0.5, 0.8887, 0.5, 0.8887, 0.5, 0.8887, 0.5, 0.8887, 0.5, 0.8965, 0.5, 0.8965, 0.5, 0.8965, 0.5, 0.8965, 0.5, 0.8965, 0.5, 0.8965, 0.5, 0.8965, 0.5, 0.8965, 0.5, 0.8965, 0.5, 0.8965, 0.5, 0.8965, 0.5, 0.8965, 0.5, 0.8965, 0.5, 0.8965, 0.5, 0.8965, 0.5, 0.8965, 0.5, 0.8965, 0.5, 0.8965, 0.5, 0.8965, 0.5, 0.8965, 0.5, 0.8965, 0.5, 0.8965, 0.5, 0.8965, 0.5, 0.8965, 0.5, 0.8965, 0.5, 0.8965, 0.5, 0.8965, 0.5, 0.8965, 0.5, 0.8965, 0.5, 0.8965, 0.5, 0.8965, 0.5, 0.8965, 0.5, 0.8965, 0.5, 0.8965, 0.5, 0.8965, 0.5, 0.8965, 0.5, 0.9316, 0.5, 0.9316, 0.5, 0.9316, 0.5, 0.9316, 0.5, 0.9316, 0.5, 0.9316, 0.5, 0.9316, 0.5, 0.9316, 0.5, 0.9316, 0.5, 0.9316, 0.5, 0.9316, 0.5, 0.9316, 0.5, 0.9316, 0.5, 0.9316, 0.5, 0.9316, 0.5, 0.9316, 0.5, 0.9316, 0.5, 0.9316, 0.5, 0.9316, 0.5, 0.9316, 0.5, 0.9316, 0.5, 0.9316, 0.5, 0.9316, 0.5, 0.9316, 0.5, 0.9316, 0.5, 0.9316, 0.5, 0.9316, 0.5, 0.9316, 0.5, 0.9316, 0.5, 0.9316, 0.5, 0.9316, 0.5, 0.9316, 0.5, 0.9316, 0.5, 0.9316, 0.5, 0.9316, 0.5, 0.9316, 0.5, 0.9316, 0.5, 0.9316, 0.5, 0.9316, 0.5, 0.9316, 0.5, 0.9316, 0.5, 0.9316, 0.5, 0.9316, 0.5, 0.9316, 0.5, 0.9316, 0.5, 0.9316, 0.5, 0.9316, 0.5, 0.9316, 0.5, 0.9316, 0.5, 0.9316, 0.5, 0.9316, 0.5, 0.9316, 0.5, 0.9316, 0.5, 0.9316, 0.5, 0.9316, 0.5, 0.9316, 0.5, 0.9316, 0.5, 0.9316, 0.5, 0.9316, 0.5, 0.9316, 0.5, 0.9316, 0.5, 0.9316, 0.5, 0.9316, 0.5, 0.9316, 0.5, 0.9316, 0.5, 0.9316, 0.5, 0.9316, 0.5, 0.9316, 0.5, 0.9316, 0.5, 0.9316, 0.5, 0.9316, 0.5, 0.9316, 0.5, 0.9316, 0.5, 0.9316, 0.5, 0.9316, 0.5, 0.9316, 0.5, 0.9316, 0.5, 0.9316, 0.5, 0.9316, 0.5, 0.9316, 0.5, 0.9316, 0.5, 0.9316, 0.5, 0.9316, 0.5, 0.9316, 0.5, 0.9316, 0.5, 0.9316, 0.5, 0.9316, 0.5, 0.9316, 0.5, 0.9316, 0.5, 0.9316, 0.5, 0.9316, 0.5, 0.9316, 0.5, 0.9316, 0.5, 0.9316, 0.5, 0.9316, 0.5, 0.9316, 0.5, 0.8965, 0.5, 0.8965, 0.5, 0.8965, 0.5, 0.8965, 0.5, 0.8965, 0.5, 0.8965, 0.5, 0.8965, 0.5, 0.8965, 0.5, 0.8965, 0.5, 0.8965, 0.5, 0.8965, 0.5, 0.8965, 0.5, 0.8887, 0.5, 0.8887, 0.5, 0.8887, 0.5, 0.8887, 0.5, 0.8887, 0.5, 0.8887, 0.5, 0.8887, 0.5, 0.8887, 0.5, 0.8887, 0.5, 0.8887, 0.5, 0.8887, 0.5, 0.8887, 0.5, 0.8965, 0.5, 0.8965, 0.5, 0.8965, 0.5, 0.8965, 0.5, 0.8965, 0.5, 0.8965, 0.5, 0.8965, 0.5, 0.8965, 0.5, 0.8965, 0.5, 0.8965, 0.5, 0.8965, 0.5, 0.8965, 0.5, 0.8965, 0.5, 0.8965, 0.5, 0.8965, 0.5, 0.8965, 0.5, 0.8965, 0.5, 0.8965, 0.5, 0.8887, 0.5, 0.8887, 0.5, 0.8887, 0.5, 0.8887, 0.5, 0.8887, 0.5, 0.8887, 0.5, 0.8887, 0.5, 0.8887, 0.5, 0.8887, 0.5, 0.8887, 0.5, 0.8887, 0.5, 0.8887, 0.5, 0.8887, 0.5, 0.8887, 0.5, 0.8887, 0.5, 0.8887, 0.5, 0.8887, 0.5, 0.8887, 0.5, 0.8965, 0.5, 0.8965, 0.5, 0.8965, 0.5, 0.8965, 0.5, 0.8965, 0.5, 0.8965, 0.5, 0.8965, 0.5, 0.8965, 0.5, 0.8965, 0.5, 0.8965, 0.5, 0.8965, 0.5, 0.8965, 0.5, 0.8965, 0.5, 0.8965, 0.5, 0.8965, 0.5, 0.8965, 0.5, 0.8965, 0.5, 0.8965, 0.5, 0.8887, 0.5, 0.8887, 0.5, 0.8887, 0.5, 0.8887, 0.5, 0.8887, 0.5, 0.8887, 0.5, 0.8887, 0.5, 0.8887, 0.5, 0.8887, 0.5, 0.8887, 0.5, 0.8887, 0.5, 0.8887, 0.5, 0.8887, 0.5, 0.8887, 0.5, 0.8887, 0.5, 0.8887, 0.5, 0.8887, 0.5, 0.8887, 0.5, 0.8965, 0.5, 0.8965, 0.5, 0.8965, 0.5, 0.8965, 0.5, 0.8965, 0.5, 0.8965, 0.5, 0.8965, 0.5, 0.8965, 0.5, 0.8965, 0.5, 0.8965, 0.5, 0.8965, 0.5, 0.8965, 0.5, 0.8965, 0.5, 0.8965, 0.5, 0.8965, 0.5, 0.8965, 0.5, 0.8965, 0.5, 0.8965, 0.5, 0.8887, 0.5, 0.8887, 0.5, 0.8887, 0.5, 0.8887, 0.5, 0.8887, 0.5, 0.8887, 0.5, 0.8887, 0.5, 0.8887, 0.5, 0.8887, 0.5, 0.8887, 0.5, 0.8887, 0.5, 0.8887, 0.5, 0.8887, 0.5, 0.8887, 0.5, 0.8887, 0.5, 0.8887, 0.5, 0.8887, 0.5, 0.8887, 0.5, 0.8965, 0.5, 0.8965, 0.5, 0.8965, 0.5, 0.8965, 0.5, 0.8965, 0.5, 0.8965, 0.5, 0.8965, 0.5, 0.8965, 0.5, 0.8965, 0.5, 0.8965, 0.5, 0.8965, 0.5, 0.8965, 0.5, 0.8965, 0.5, 0.8965, 0.5, 0.8965, 0.5, 0.8965, 0.5, 0.8965, 0.5, 0.8965, 0.5, 0.8887, 0.5, 0.8887, 0.5, 0.8887, 0.5, 0.8887, 0.5, 0.8887, 0.5, 0.8887, 0.5, 0.8887, 0.5, 0.8887, 0.5, 0.8887, 0.5, 0.8887, 0.5, 0.8887, 0.5, 0.8887, 0.5, 0.8887, 0.5, 0.8887, 0.5, 0.8887, 0.5, 0.8887, 0.5, 0.8887, 0.5, 0.8887, 0.5, 0.8965, 0.5, 0.8965, 0.5, 0.8965, 0.5, 0.8965, 0.5, 0.8965, 0.5, 0.8965, 0.5, 0.8965, 0.5, 0.8965, 0.5, 0.8965, 0.5, 0.8965, 0.5, 0.8965, 0.5, 0.8965, 0.5, 0.8965, 0.5, 0.8965, 0.5, 0.8965, 0.5, 0.8965, 0.5, 0.8965, 0.5, 0.8965, 0.5, 0.8965, 0.5, 0.8965, 0.5, 0.8965, 0.5, 0.8965, 0.5, 0.8965, 0.5, 0.8965, 0.5, 0.8965, 0.5, 0.8965, 0.5, 0.8965, 0.5, 0.8965, 0.5, 0.8965, 0.5, 0.8965, 0.5, 0.9316, 0.5, 0.9316, 0.5, 0.9316, 0.5, 0.9316, 0.5, 0.9316, 0.5, 0.9316, 0.5, 0.9316, 0.5, 0.9316, 0.5, 0.9316, 0.5, 0.9316, 0.5, 0.9316, 0.5, 0.9316, 0.5, 0.9316, 0.5, 0.9316, 0.5, 0.9316, 0.5, 0.9316, 0.5, 0.9316, 0.5, 0.9316, 0.5, 0.9316, 0.5, 0.9316, 0.5, 0.9316, 0.5, 0.9316, 0.5, 0.9316, 0.5, 0.9316, 0.5, 0.9316, 0.5, 0.9316, 0.5, 0.9316, 0.5, 0.9316, 0.5, 0.9316, 0.5, 0.9316, 0.5, 0.9316, 0.5, 0.9316, 0.5, 0.9316, 0.5, 0.9316, 0.5, 0.9316, 0.5, 0.9316, 0.5, 0.9316, 0.5, 0.9316, 0.5, 0.9316, 0.5, 0.9316, 0.5, 0.9316, 0.5, 0.9316, 0.5, 0.9316, 0.5, 0.9316, 0.5, 0.9316, 0.5, 0.9316, 0.5, 0.9316, 0.5, 0.9316, 0.5, 0.9316, 0.5, 0.9316, 0.5, 0.9316, 0.5, 0.9316, 0.5, 0.9316, 0.5, 0.9316, 0.5, 0.9316, 0.5, 0.9316, 0.5, 0.9316, 0.5, 0.9316, 0.5, 0.9316, 0.5, 0.9316, 0.5, 0.9316, 0.5, 0.9316, 0.5, 0.9316, 0.5, 0.9316, 0.5, 0.9316, 0.5, 0.9316, 0.5, 0.8965, 0.5, 0.8965, 0.5, 0.8965, 0.5, 0.8965, 0.5, 0.8965, 0.5, 0.8965, 0.5, 0.8965, 0.5, 0.8965, 0.5, 0.8965, 0.5, 0.8965, 0.5, 0.8965, 0.5, 0.8965, 0.5, 0.8965, 0.5, 0.8965, 0.5, 0.8965, 0.5, 0.8965, 0.5, 0.8965, 0.5, 0.8965, 0.5, 0.8887, 0.5, 0.8887, 0.5, 0.8887, 0.5, 0.8887, 0.5, 0.8887, 0.5, 0.8887, 0.5, 0.8887, 0.5, 0.8887, 0.5, 0.8887, 0.5, 0.8887, 0.5, 0.8887, 0.5, 0.8887, 0.5, 0.8887, 0.5, 0.8887, 0.5, 0.8887, 0.5, 0.8887, 0.5, 0.8887, 0.5, 0.8887, 0.5, 0.8965, 0.5, 0.8965, 0.5, 0.8965, 0.5, 0.8965, 0.5, 0.8965, 0.5, 0.8965, 0.5, 0.8965, 0.5, 0.8965, 0.5, 0.8965, 0.5, 0.8965, 0.5, 0.8965, 0.5, 0.8965, 0.5, 0.8965, 0.5, 0.8965, 0.5, 0.8965, 0.5, 0.8965, 0.5, 0.8965, 0.5, 0.8965, 0.5, 0.8887, 0.5, 0.8887, 0.5, 0.8887, 0.5, 0.8887, 0.5, 0.8887, 0.5, 0.8887, 0.5, 0.8887, 0.5, 0.8887, 0.5, 0.8887, 0.5, 0.8887, 0.5, 0.8887, 0.5, 0.8887, 0.5, 0.8887, 0.5, 0.8887, 0.5, 0.8887, 0.5, 0.8887, 0.5, 0.8887, 0.5, 0.8887, 0.5, 0.8965, 0.5, 0.8965, 0.5, 0.8965, 0.5, 0.8965, 0.5, 0.8965, 0.5, 0.8965, 0.5, 0.8965, 0.5, 0.8965, 0.5, 0.8965, 0.5, 0.8965, 0.5, 0.8965, 0.5, 0.8965, 0.5, 0.8965, 0.5, 0.8965, 0.5, 0.8965, 0.5, 0.8965, 0.5, 0.8965, 0.5, 0.8965, 0.5, 0.8887, 0.5, 0.8887, 0.5, 0.8887, 0.5, 0.8887, 0.5, 0.8887, 0.5, 0.8887, 0.5, 0.8887, 0.5, 0.8887, 0.5, 0.8887, 0.5, 0.8887, 0.5, 0.8887, 0.5, 0.8887, 0.5, 0.8887, 0.5, 0.8887, 0.5, 0.8887, 0.5, 0.8887, 0.5, 0.8887, 0.5, 0.8887, 0.5, 0.8965, 0.5, 0.8965, 0.5, 0.8965, 0.5, 0.8965, 0.5, 0.8965, 0.5, 0.8965, 0.5, 0.8965, 0.5, 0.8965, 0.5, 0.8965, 0.5, 0.8965, 0.5, 0.8965, 0.5, 0.8965, 0.5, 0.8965, 0.5, 0.8965, 0.5, 0.8965, 0.5, 0.8965, 0.5, 0.8965, 0.5, 0.8965, 0.5, 0.8887, 0.5, 0.8887, 0.5, 0.8887, 0.5, 0.8887, 0.5, 0.8887, 0.5, 0.8887, 0.5, 0.8887, 0.5, 0.8887, 0.5, 0.8887, 0.5, 0.8887, 0.5, 0.8887, 0.5, 0.8887, 0.5, 0.8887, 0.5, 0.8887, 0.5, 0.8887, 0.5, 0.8887, 0.5, 0.8887, 0.5, 0.8887, 0.5, 0.8965, 0.5, 0.8965, 0.5, 0.8965, 0.5, 0.8965, 0.5, 0.8965, 0.5, 0.8965, 0.5, 0.8965, 0.5, 0.8965, 0.5, 0.8965, 0.5, 0.8965, 0.5, 0.8965, 0.5, 0.8965, 0.5, 0.8965, 0.5, 0.8965, 0.5, 0.8965, 0.5, 0.8965, 0.5, 0.8965, 0.5, 0.8965, 0.5, 0.8965, 0.5, 0.8965, 0.5, 0.8965, 0.5, 0.8965, 0.5, 0.8965, 0.5, 0.8965, 0.5, 0.8965, 0.5, 0.8965, 0.5, 0.8965, 0.5, 0.8965, 0.5, 0.8965, 0.5, 0.8965, 0.5, 0.8965, 0.5, 0.8965, 0.5, 0.8965, 0.5, 0.8965, 0.5, 0.8965, 0.5, 0.8965, 0.5, 0.8887, 0.5, 0.8887, 0.5, 0.8887, 0.5, 0.8887, 0.5, 0.8887, 0.5, 0.8887, 0.5])
me_deco_ironhandcuffs.materials.append(mat_palette)
me_deco_ironhandcuffs.use_remesh_preserve_volume = False
me_deco_ironhandcuffs.use_remesh_preserve_attributes = False
me_deco_ironhandcuffs.use_mirror_vertex_groups = False
me_deco_ironhandcuffs.update()

# ---- objects
ob_deco_ironhandcuffs = bpy.data.objects.new('Deco_IronHandcuffs', me_deco_ironhandcuffs)

# ---- transforms, parenting, visibility, modifiers, constraints
ob_deco_ironhandcuffs.location = (0.0, 0.0, 0.0)
ob_deco_ironhandcuffs.rotation_euler = (1.571, -0.0, 0.0)
ob_deco_ironhandcuffs.lineart.crease_threshold = 0.0
_m = ob_deco_ironhandcuffs.modifiers.new('Auto Smooth', 'NODES')
_m.node_group = ng_auto_smooth
_gi = [s.identifier for s in ng_auto_smooth.interface.items_tree if s.item_type == 'SOCKET' and s.in_out == 'INPUT']
_m[_gi[1]] = 0.5236  # Angle

# ---- collection membership
col_collection_1.objects.link(ob_deco_ironhandcuffs)

# ---- scene / render settings (as saved in the file)
scene.frame_start = 1; scene.frame_end = 250; scene.frame_set(1)
scene.render.engine = 'BLENDER_EEVEE_NEXT'
scene.render.resolution_percentage = 50
scene.render.dither_intensity = 0.0
scene.cycles.use_denoising = False
scene.cycles.samples = 128
scene.cycles.sampling_pattern = 'TABULATED_SOBOL'
scene.cycles.use_adaptive_sampling = False
scene.cycles.use_light_tree = False
scene.cycles.blur_glossy = 0.0
scene.cycles.sample_clamp_indirect = 0.0
scene.view_settings.view_transform = 'Standard'
bpy.context.view_layer.update()

# ---- added for rendering (the .blend has no active camera and no usable light): camera, sun
cam_auto = bpy.data.cameras.new('AutoCamera')
cam_auto.lens = 50.0
cam_auto.sensor_width = 36.0
cam_auto.clip_end = 1000.0
ob_auto_camera = bpy.data.objects.new('AutoCamera', cam_auto)
scene.collection.objects.link(ob_auto_camera)
ob_auto_camera.location = (3.45482, -4.32273, 4.78385)
ob_auto_camera.rotation_euler = (1.09748, -7.21219e-08, 0.694738)
scene.camera = ob_auto_camera
light_auto_sun = bpy.data.lights.new('AutoSun', 'SUN')
light_auto_sun.energy = 3.0
light_auto_sun.angle = 0.0523599
ob_auto_sun = bpy.data.objects.new('AutoSun', light_auto_sun)
scene.collection.objects.link(ob_auto_sun)
ob_auto_sun.rotation_euler = (0.872665, 0.174533, 0.523599)
bpy.context.view_layer.update()
